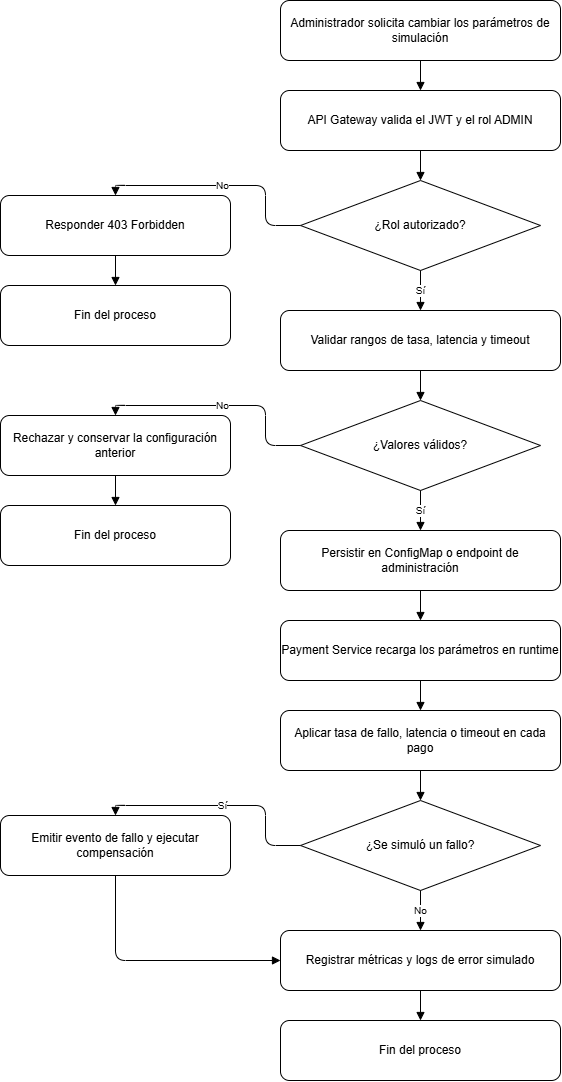

The diagram above was exported from draw.io. Its source (the exported page's mxGraphModel, read from the mxfile embedded in the PNG):
<mxGraphModel dx="1946" dy="1100" grid="0" gridSize="10" guides="1" tooltips="1" connect="1" arrows="1" fold="1" page="1" pageScale="1" pageWidth="900" pageHeight="1200" math="0" shadow="0">
  <root>
    <mxCell id="0" />
    <mxCell id="1" parent="0" />
    <mxCell id="n1" parent="1" style="rounded=1;whiteSpace=wrap;html=1;fillColor=#FFFFFF;strokeColor=#000000;" value="Administrador solicita cambiar los parámetros de simulación" vertex="1">
      <mxGeometry height="60" width="280" x="310" y="40" as="geometry" />
    </mxCell>
    <mxCell id="n2" parent="1" style="rounded=1;whiteSpace=wrap;html=1;fillColor=#FFFFFF;strokeColor=#000000;" value="API Gateway valida el JWT y el rol ADMIN" vertex="1">
      <mxGeometry height="60" width="280" x="310" y="130" as="geometry" />
    </mxCell>
    <mxCell id="d1" parent="1" style="rhombus;whiteSpace=wrap;html=1;fillColor=#FFFFFF;strokeColor=#000000;" value="¿Rol autorizado?" vertex="1">
      <mxGeometry height="90" width="240" x="330" y="220" as="geometry" />
    </mxCell>
    <mxCell id="e1" parent="1" style="rounded=1;whiteSpace=wrap;html=1;fillColor=#FFFFFF;strokeColor=#000000;" value="Responder 403 Forbidden" vertex="1">
      <mxGeometry height="60" width="230" x="30" y="235" as="geometry" />
    </mxCell>
    <mxCell id="f1" parent="1" style="rounded=1;whiteSpace=wrap;html=1;fillColor=#FFFFFF;strokeColor=#000000;" value="Fin del proceso" vertex="1">
      <mxGeometry height="60" width="230" x="30" y="325" as="geometry" />
    </mxCell>
    <mxCell id="n3" parent="1" style="rounded=1;whiteSpace=wrap;html=1;fillColor=#FFFFFF;strokeColor=#000000;" value="Validar rangos de tasa, latencia y timeout" vertex="1">
      <mxGeometry height="60" width="280" x="310" y="350" as="geometry" />
    </mxCell>
    <mxCell id="d2" parent="1" style="rhombus;whiteSpace=wrap;html=1;fillColor=#FFFFFF;strokeColor=#000000;" value="¿Valores válidos?" vertex="1">
      <mxGeometry height="90" width="240" x="330" y="440" as="geometry" />
    </mxCell>
    <mxCell id="e2" parent="1" style="rounded=1;whiteSpace=wrap;html=1;fillColor=#FFFFFF;strokeColor=#000000;" value="Rechazar y conservar la configuración anterior" vertex="1">
      <mxGeometry height="60" width="230" x="30" y="455" as="geometry" />
    </mxCell>
    <mxCell id="f2" parent="1" style="rounded=1;whiteSpace=wrap;html=1;fillColor=#FFFFFF;strokeColor=#000000;" value="Fin del proceso" vertex="1">
      <mxGeometry height="60" width="230" x="30" y="545" as="geometry" />
    </mxCell>
    <mxCell id="n4" parent="1" style="rounded=1;whiteSpace=wrap;html=1;fillColor=#FFFFFF;strokeColor=#000000;" value="Persistir en ConfigMap o endpoint de administración" vertex="1">
      <mxGeometry height="60" width="280" x="310" y="570" as="geometry" />
    </mxCell>
    <mxCell id="n5" parent="1" style="rounded=1;whiteSpace=wrap;html=1;fillColor=#FFFFFF;strokeColor=#000000;" value="Payment Service recarga los parámetros en runtime" vertex="1">
      <mxGeometry height="60" width="280" x="310" y="660" as="geometry" />
    </mxCell>
    <mxCell id="n6" parent="1" style="rounded=1;whiteSpace=wrap;html=1;fillColor=#FFFFFF;strokeColor=#000000;" value="Aplicar tasa de fallo, latencia o timeout en cada pago" vertex="1">
      <mxGeometry height="60" width="280" x="310" y="750" as="geometry" />
    </mxCell>
    <mxCell id="d3" parent="1" style="rhombus;whiteSpace=wrap;html=1;fillColor=#FFFFFF;strokeColor=#000000;" value="¿Se simuló un fallo?" vertex="1">
      <mxGeometry height="90" width="240" x="330" y="840" as="geometry" />
    </mxCell>
    <mxCell id="e3" parent="1" style="rounded=1;whiteSpace=wrap;html=1;fillColor=#FFFFFF;strokeColor=#000000;" value="Emitir evento de fallo y ejecutar compensación" vertex="1">
      <mxGeometry height="60" width="230" x="30" y="855" as="geometry" />
    </mxCell>
    <mxCell id="n7" parent="1" style="rounded=1;whiteSpace=wrap;html=1;fillColor=#FFFFFF;strokeColor=#000000;" value="Registrar métricas y logs de error simulado" vertex="1">
      <mxGeometry height="60" width="280" x="310" y="970" as="geometry" />
    </mxCell>
    <mxCell id="n8" parent="1" style="rounded=1;whiteSpace=wrap;html=1;fillColor=#FFFFFF;strokeColor=#000000;" value="Fin del proceso" vertex="1">
      <mxGeometry height="60" width="280" x="310" y="1060" as="geometry" />
    </mxCell>
    <mxCell id="g1" edge="1" parent="1" source="n1" style="endArrow=block;html=1;edgeStyle=orthogonalEdgeStyle;exitX=0.5;exitY=1;entryX=0.5;entryY=0;" target="n2">
      <mxGeometry relative="1" as="geometry" />
    </mxCell>
    <mxCell id="g2" edge="1" parent="1" source="n2" style="endArrow=block;html=1;edgeStyle=orthogonalEdgeStyle;exitX=0.5;exitY=1;entryX=0.5;entryY=0;" target="d1">
      <mxGeometry relative="1" as="geometry" />
    </mxCell>
    <mxCell id="g3" edge="1" parent="1" source="d1" style="endArrow=block;html=1;edgeStyle=orthogonalEdgeStyle;exitX=0;exitY=0.5;entryX=0.5;entryY=0;fontSize=10;" target="e1" value="No">
      <mxGeometry relative="1" as="geometry" />
    </mxCell>
    <mxCell id="g4" edge="1" parent="1" source="e1" style="endArrow=block;html=1;edgeStyle=orthogonalEdgeStyle;exitX=0.5;exitY=1;entryX=0.5;entryY=0;" target="f1">
      <mxGeometry relative="1" as="geometry" />
    </mxCell>
    <mxCell id="g5" edge="1" parent="1" source="d1" style="endArrow=block;html=1;edgeStyle=orthogonalEdgeStyle;exitX=0.5;exitY=1;entryX=0.5;entryY=0;fontSize=10;" target="n3" value="Sí">
      <mxGeometry relative="1" as="geometry" />
    </mxCell>
    <mxCell id="g6" edge="1" parent="1" source="n3" style="endArrow=block;html=1;edgeStyle=orthogonalEdgeStyle;exitX=0.5;exitY=1;entryX=0.5;entryY=0;" target="d2">
      <mxGeometry relative="1" as="geometry" />
    </mxCell>
    <mxCell id="g7" edge="1" parent="1" source="d2" style="endArrow=block;html=1;edgeStyle=orthogonalEdgeStyle;exitX=0;exitY=0.5;entryX=0.5;entryY=0;fontSize=10;" target="e2" value="No">
      <mxGeometry relative="1" as="geometry" />
    </mxCell>
    <mxCell id="g8" edge="1" parent="1" source="e2" style="endArrow=block;html=1;edgeStyle=orthogonalEdgeStyle;exitX=0.5;exitY=1;entryX=0.5;entryY=0;" target="f2">
      <mxGeometry relative="1" as="geometry" />
    </mxCell>
    <mxCell id="g9" edge="1" parent="1" source="d2" style="endArrow=block;html=1;edgeStyle=orthogonalEdgeStyle;exitX=0.5;exitY=1;entryX=0.5;entryY=0;fontSize=10;" target="n4" value="Sí">
      <mxGeometry relative="1" as="geometry" />
    </mxCell>
    <mxCell id="g10" edge="1" parent="1" source="n4" style="endArrow=block;html=1;edgeStyle=orthogonalEdgeStyle;exitX=0.5;exitY=1;entryX=0.5;entryY=0;" target="n5">
      <mxGeometry relative="1" as="geometry" />
    </mxCell>
    <mxCell id="g11" edge="1" parent="1" source="n5" style="endArrow=block;html=1;edgeStyle=orthogonalEdgeStyle;exitX=0.5;exitY=1;entryX=0.5;entryY=0;" target="n6">
      <mxGeometry relative="1" as="geometry" />
    </mxCell>
    <mxCell id="g12" edge="1" parent="1" source="n6" style="endArrow=block;html=1;edgeStyle=orthogonalEdgeStyle;exitX=0.5;exitY=1;entryX=0.5;entryY=0;" target="d3">
      <mxGeometry relative="1" as="geometry" />
    </mxCell>
    <mxCell id="g13" edge="1" parent="1" source="d3" style="endArrow=block;html=1;edgeStyle=orthogonalEdgeStyle;exitX=0;exitY=0.5;entryX=0.5;entryY=0;fontSize=10;" target="e3" value="Sí">
      <mxGeometry relative="1" as="geometry" />
    </mxCell>
    <mxCell id="g14" edge="1" parent="1" source="e3" style="endArrow=block;html=1;edgeStyle=orthogonalEdgeStyle;exitX=0.5;exitY=1;entryX=0;entryY=0.5;" target="n7">
      <mxGeometry relative="1" as="geometry" />
    </mxCell>
    <mxCell id="g15" edge="1" parent="1" source="d3" style="endArrow=block;html=1;edgeStyle=orthogonalEdgeStyle;exitX=0.5;exitY=1;entryX=0.5;entryY=0;fontSize=10;" target="n7" value="No">
      <mxGeometry relative="1" as="geometry" />
    </mxCell>
    <mxCell id="g16" edge="1" parent="1" source="n7" style="endArrow=block;html=1;edgeStyle=orthogonalEdgeStyle;exitX=0.5;exitY=1;entryX=0.5;entryY=0;" target="n8">
      <mxGeometry relative="1" as="geometry" />
    </mxCell>
  </root>
</mxGraphModel>